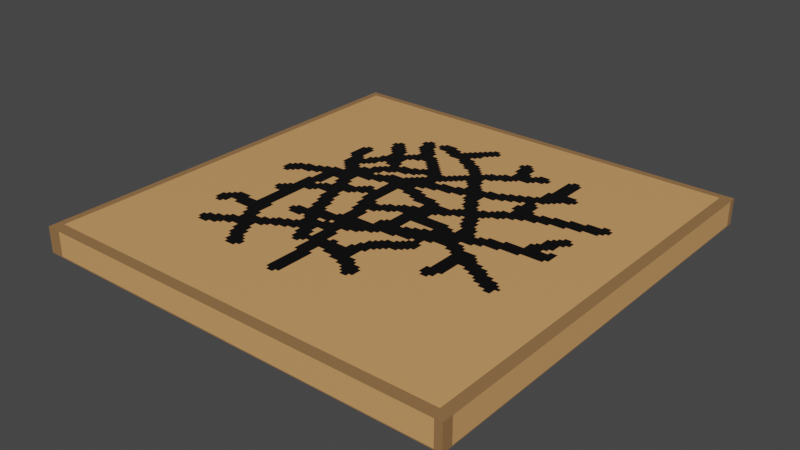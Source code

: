 # Source: scalecrack.blend  (saved by Blender 3.0.42; exported with 4.5.12 LTS)
import bpy
from mathutils import Matrix  # noqa: F401  (used for matrix-valued properties, if any)

bpy.ops.wm.read_factory_settings(use_empty=True)
scene = bpy.context.scene
scene.name = 'Scene'

# ---- collections
col_collection = bpy.data.collections.new('Collection'); scene.collection.children.link(col_collection)

# ---- images (referenced by path relative to the original .blend; pixels are not part of the script)
import os
ASSET_DIR = os.environ.get("B2B_ASSET_DIR", "")  # directory of the original .blend (textures are referenced by path, not embedded)
HERE = os.path.dirname(os.path.abspath(__file__))  # packed textures are extracted next to this script under _unpacked/

def load_image(name, relpath, width, height, colorspace="sRGB"):
    """Load a texture the original file referenced (path relative to the .blend, or extracted next to this script)."""
    p = next((c for c in (os.path.join(HERE, relpath), os.path.join(ASSET_DIR, relpath)) if relpath and os.path.exists(c)), "")
    if p:
        img = bpy.data.images.load(p, check_existing=True)
        img.name = name
    else:  # same state as the original file: an image datablock whose file is absent (Cycles renders it pink)
        img = bpy.data.images.new(name, width, height)
        img.source = "FILE"
        img.filepath = "//" + (relpath or name)
    img.colorspace_settings.name = colorspace
    return img
img_spritecrack = load_image('SpriteCrack', '_unpacked/SpriteCrack.29d32600.png', 480, 480, 'sRGB')

# ---- materials (node trees are filled in below, after node groups)
mat_material = bpy.data.materials.new('Material')
mat_material.alpha_threshold = 0.0
mat_material.use_transparent_shadow = False
mat_material.line_color = (0.0, 0.0, 0.0, 1.0)

# ---- material node trees
mat_material.use_nodes = True; mat_material.node_tree.nodes.clear()
_N = mat_material.node_tree.nodes; _L = mat_material.node_tree.links
n0 = _N.new('ShaderNodeOutputMaterial'); n0.name = 'Material Output'; n0.location = (300, 300)
n1 = _N.new('ShaderNodeBsdfPrincipled'); n1.name = 'Principled BSDF'; n1.location = (10, 300)
n1.distribution = 'GGX'
n1.subsurface_method = 'RANDOM_WALK_SKIN'
n1.inputs[2].default_value = 0.4
n1.inputs[3].default_value = 1.45
n1.inputs[27].default_value = (0.0, 0.0, 0.0, 1.0)
n1.inputs[28].default_value = 1.0
n2 = _N.new('ShaderNodeTexImage'); n2.name = 'Image Texture'; n2.location = (-280, 280)
n2.image = img_spritecrack
n2.interpolation = 'Closest'
_L.new(n1.outputs[0], n0.inputs[0])
_L.new(n2.outputs[0], n1.inputs[0])
n0.is_active_output = True

# ---- world
world_world = bpy.data.worlds.new('World'); scene.world = world_world
world_world.use_nodes = True; world_world.node_tree.nodes.clear()
_N = world_world.node_tree.nodes; _L = world_world.node_tree.links
n0 = _N.new('ShaderNodeOutputWorld'); n0.name = 'World Output'; n0.location = (300, 300)
n1 = _N.new('ShaderNodeBackground'); n1.name = 'Background'; n1.location = (10, 300)
n1.inputs[0].default_value = (0.05088, 0.05088, 0.05088, 1.0)
_L.new(n1.outputs[0], n0.inputs[0])
n0.is_active_output = True
world_world.color = (0.05088, 0.05088, 0.05088)
world_world.use_sun_shadow = False
world_world.sun_shadow_jitter_overblur = 0.0

# ---- meshes
me_cube_002 = bpy.data.meshes.new('Cube.002')
me_cube_002.from_pydata([(-1.0, -1.0, -1.0), (-1.0, -1.0, 1.0), (-1.0, 1.0, -1.0), (-1.0, 1.0, 1.0), (1.0, -1.0, -1.0), (1.0, -1.0, 1.0), (1.0, 1.0, -1.0), (1.0, 1.0, 1.0)], [], [(0, 1, 3, 2), (2, 3, 7, 6), (6, 7, 5, 4), (4, 5, 1, 0), (2, 6, 4, 0), (7, 3, 1, 5)])
_uv = me_cube_002.uv_layers.new(name='UVMap')
_uv.uv.foreach_set('vector', [0.375, 0.0, 0.625, 0.0, 0.625, 0.25, 0.375, 0.25, 0.375, 0.25, 0.625, 0.25, 0.625, 0.5, 0.375, 0.5, 0.375, 0.5, 0.625, 0.5, 0.625, 0.75, 0.375, 0.75, 0.375, 0.75, 0.625, 0.75, 0.625, 1.0, 0.375, 1.0, 0.125, 0.5, 0.375, 0.5, 0.375, 0.75, 0.125, 0.75, 0.625, 0.5, 0.875, 0.5, 0.875, 0.75, 0.625, 0.75])
me_cube_002.materials.append(mat_material)
me_cube_002.use_remesh_fix_poles = True
me_cube_002.use_remesh_preserve_attributes = False
me_cube_002.update()

# ---- objects
ob_cube = bpy.data.objects.new('Cube', me_cube_002)

# ---- transforms, parenting, visibility, modifiers, constraints
ob_cube.location = (0.0, 0.0, 0.0)
ob_cube.scale = (3.813, 3.813, 0.2288)

# ---- collection membership
col_collection.objects.link(ob_cube)

# ---- scene / render settings (as saved in the file)
scene.frame_start = 1; scene.frame_end = 250; scene.frame_set(1)
scene.render.engine = 'BLENDER_EEVEE_NEXT'
scene.cycles.sampling_pattern = 'TABULATED_SOBOL'
scene.cycles.use_light_tree = False
scene.view_settings.view_transform = 'Filmic'
bpy.context.view_layer.update()

# ---- added for rendering (the .blend has no active camera and no usable light): camera, sun
cam_auto = bpy.data.cameras.new('AutoCamera')
cam_auto.lens = 50.0
cam_auto.sensor_width = 36.0
cam_auto.clip_end = 1000.0
ob_auto_camera = bpy.data.objects.new('AutoCamera', cam_auto)
scene.collection.objects.link(ob_auto_camera)
ob_auto_camera.location = (9.98676, -11.9841, 7.98941)
ob_auto_camera.rotation_euler = (1.09748, -7.21219e-08, 0.694738)
scene.camera = ob_auto_camera
light_auto_sun = bpy.data.lights.new('AutoSun', 'SUN')
light_auto_sun.energy = 3.0
light_auto_sun.angle = 0.0523599
ob_auto_sun = bpy.data.objects.new('AutoSun', light_auto_sun)
scene.collection.objects.link(ob_auto_sun)
ob_auto_sun.rotation_euler = (0.872665, 0.174533, 0.523599)
bpy.context.view_layer.update()
